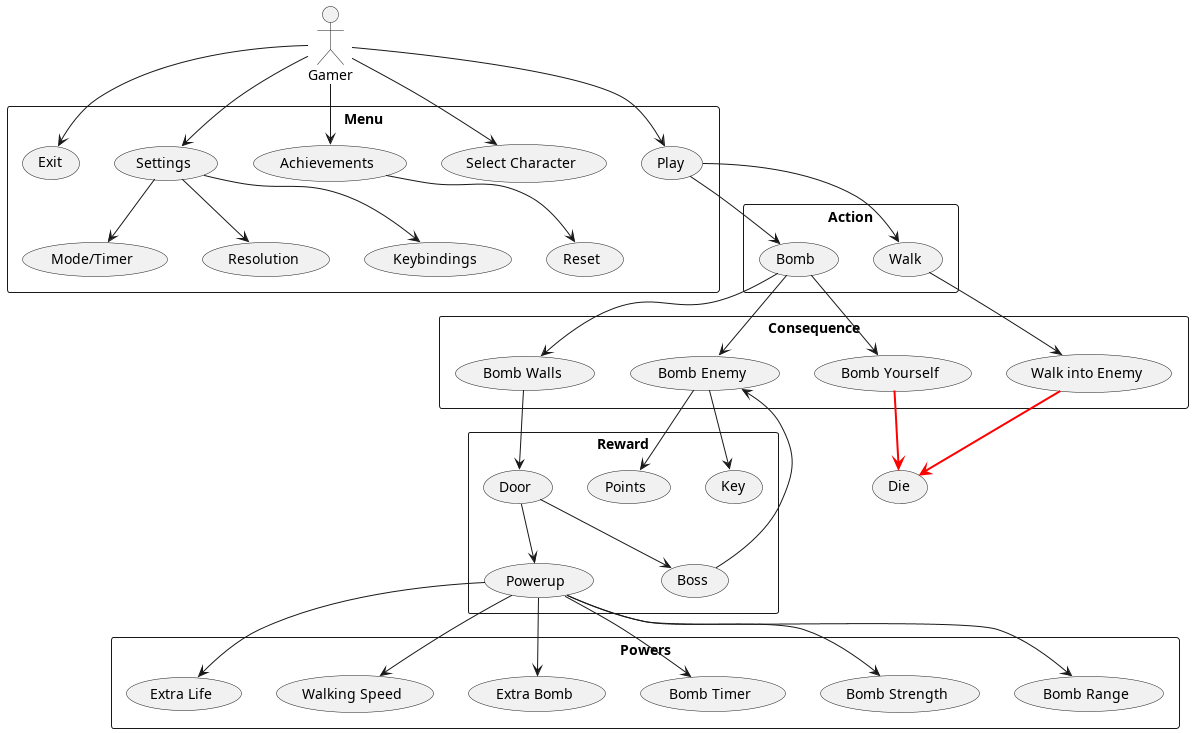

The diagram above was rendered by PlantUML. Its source (embedded in the PNG):
@startuml
top to bottom direction
actor "Gamer" as gmr
rectangle Menu {
  usecase "Play" as M1
  usecase "Select Character" as M2
  usecase "Achievements" as M3
  usecase "Settings" as M4
  usecase "Exit" as M5
  usecase "Reset" as M6
  usecase "Mode/Timer" as S1
  usecase "Resolution" as S2
  usecase "Keybindings" as S3
}

rectangle Action {
  usecase "Walk" as A1
  usecase "Bomb" as A2
}

rectangle Consequence {
  usecase "Bomb Walls" as C1
  usecase "Bomb Enemy" as C2
  usecase "Bomb Yourself" as C3
  usecase "Walk into Enemy" as C4
}

rectangle Reward{
  usecase "Key" as I1
  usecase "Points" as I2
  usecase "Door" as I3
  usecase "Boss" as I4
  usecase "Powerup" as I5
}

rectangle Powers{
  usecase "Bomb Range" as P1
  usecase "Bomb Strength" as P2
  usecase "Bomb Timer" as P3
  usecase "Extra Bomb" as P4
  usecase "Walking Speed" as P5
  usecase "Extra Life" as P6
}

gmr --> M1
gmr --> M2
gmr --> M3
gmr --> M4
gmr --> M5
M3 --> M6

M4 --> S1
M4 --> S2
M4 --> S3

M1 --> A1
M1 --> A2

A1 --> C4
A2 --> C1
A2 --> C2
A2 --> C3

C3 --> (Die) #line:red;line.bold
C4 --> (Die) #line:red;line.bold

C2 --> I1
C2 --> I2
C1 --> I3
I3 --> I4
I3 --> I5
I4 --> C2

I5 --> P1
I5 --> P2
I5 --> P3
I5 --> P4
I5 --> P5
I5 --> P6

@enduml